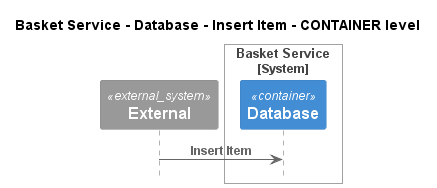

The diagram above was rendered by PlantUML. Its source (embedded in the PNG):
@startuml
!pragma layout smetana
!include ..\..\..\..\..\..\.c4s\C4_Sequence.puml

title Basket Service - Database - Insert Item - CONTAINER level

System_Ext(C4InterFlow.SoftwareSystems.ExternalSystem, "External", "")

System_Boundary(ECommercePlatform.SoftwareSystems.BasketService, "Basket Service")
    Container(ECommercePlatform.SoftwareSystems.BasketService.Containers.Database, "Database", "", "")
Boundary_End()

Rel(C4InterFlow.SoftwareSystems.ExternalSystem, ECommercePlatform.SoftwareSystems.BasketService.Containers.Database, "Insert Item")


@enduml